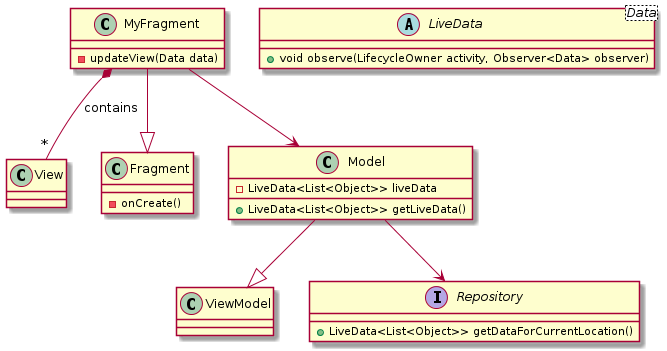

The diagram above was rendered by PlantUML. Its source (embedded in the PNG):
@startuml

class View

class ViewModel

class MyFragment{
- updateView(Data data)
}

class Fragment{
- onCreate()
}

class Model{
- LiveData<List<Object>> liveData
+ LiveData<List<Object>> getLiveData()
}

interface Repository{
+ LiveData<List<Object>> getDataForCurrentLocation()
}

abstract class LiveData<Data>{
+ void observe(LifecycleOwner activity, Observer<Data> observer)
}

Model --|> ViewModel
MyFragment --|> Fragment
Model --> Repository
MyFragment *-- "*" View : contains
MyFragment --> Model

@enduml